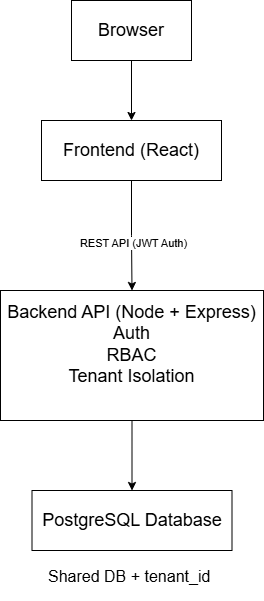

The diagram above was exported from draw.io. Its source (the exported page's mxGraphModel, read from the mxfile embedded in the PNG):
<mxGraphModel dx="1050" dy="591" grid="1" gridSize="10" guides="1" tooltips="1" connect="1" arrows="1" fold="1" page="1" pageScale="1" pageWidth="850" pageHeight="1100" math="0" shadow="0">
  <root>
    <mxCell id="0" />
    <mxCell id="1" parent="0" />
    <mxCell id="rjEUNx1iB7pbYjUoHLxC-8" style="edgeStyle=orthogonalEdgeStyle;rounded=0;orthogonalLoop=1;jettySize=auto;html=1;exitX=0.5;exitY=1;exitDx=0;exitDy=0;" edge="1" parent="1" source="rjEUNx1iB7pbYjUoHLxC-2" target="rjEUNx1iB7pbYjUoHLxC-3">
      <mxGeometry relative="1" as="geometry" />
    </mxCell>
    <mxCell id="rjEUNx1iB7pbYjUoHLxC-2" value="Browser" style="rounded=0;whiteSpace=wrap;html=1;strokeColor=light-dark(#000000,#FFFFFF);fontSize=18;" vertex="1" parent="1">
      <mxGeometry x="365" y="80" width="120" height="60" as="geometry" />
    </mxCell>
    <mxCell id="rjEUNx1iB7pbYjUoHLxC-9" style="edgeStyle=orthogonalEdgeStyle;rounded=0;orthogonalLoop=1;jettySize=auto;html=1;exitX=0.5;exitY=1;exitDx=0;exitDy=0;entryX=0.5;entryY=0;entryDx=0;entryDy=0;" edge="1" parent="1" source="rjEUNx1iB7pbYjUoHLxC-3" target="rjEUNx1iB7pbYjUoHLxC-6">
      <mxGeometry relative="1" as="geometry" />
    </mxCell>
    <mxCell id="rjEUNx1iB7pbYjUoHLxC-12" value="&lt;div&gt;REST API (JWT Auth)&lt;/div&gt;" style="edgeLabel;html=1;align=center;verticalAlign=middle;resizable=0;points=[];" vertex="1" connectable="0" parent="rjEUNx1iB7pbYjUoHLxC-9">
      <mxGeometry x="0.1422" y="1" relative="1" as="geometry">
        <mxPoint as="offset" />
      </mxGeometry>
    </mxCell>
    <mxCell id="rjEUNx1iB7pbYjUoHLxC-3" value="Frontend (React)" style="rounded=0;whiteSpace=wrap;html=1;strokeColor=light-dark(#000000,#FFFFFF);fontSize=18;" vertex="1" parent="1">
      <mxGeometry x="335" y="200" width="180" height="60" as="geometry" />
    </mxCell>
    <mxCell id="rjEUNx1iB7pbYjUoHLxC-10" style="edgeStyle=orthogonalEdgeStyle;rounded=0;orthogonalLoop=1;jettySize=auto;html=1;exitX=0.5;exitY=1;exitDx=0;exitDy=0;entryX=0.5;entryY=0;entryDx=0;entryDy=0;" edge="1" parent="1" source="rjEUNx1iB7pbYjUoHLxC-6" target="rjEUNx1iB7pbYjUoHLxC-7">
      <mxGeometry relative="1" as="geometry" />
    </mxCell>
    <mxCell id="rjEUNx1iB7pbYjUoHLxC-6" value="Backend API (Node + Express)&lt;div&gt;&lt;div&gt;Auth&lt;/div&gt;&lt;div&gt;RBAC&lt;/div&gt;&lt;div&gt;Tenant Isolation&lt;/div&gt;&lt;/div&gt;&lt;div style=&quot;&quot;&gt;&lt;br&gt;&lt;/div&gt;" style="rounded=0;whiteSpace=wrap;html=1;fontSize=18;strokeColor=light-dark(#000000,#FFFFFF);spacing=4;align=center;" vertex="1" parent="1">
      <mxGeometry x="294" y="370" width="263" height="130" as="geometry" />
    </mxCell>
    <mxCell id="rjEUNx1iB7pbYjUoHLxC-7" value="PostgreSQL Database" style="rounded=0;whiteSpace=wrap;html=1;fontSize=18;strokeColor=light-dark(#000000,#FFFFFF);" vertex="1" parent="1">
      <mxGeometry x="325.5" y="570" width="200" height="60" as="geometry" />
    </mxCell>
    <mxCell id="rjEUNx1iB7pbYjUoHLxC-13" value="Shared DB + tenant_id" style="text;whiteSpace=wrap;fontSize=16;" vertex="1" parent="1">
      <mxGeometry x="340" y="640" width="170" height="40" as="geometry" />
    </mxCell>
  </root>
</mxGraphModel>